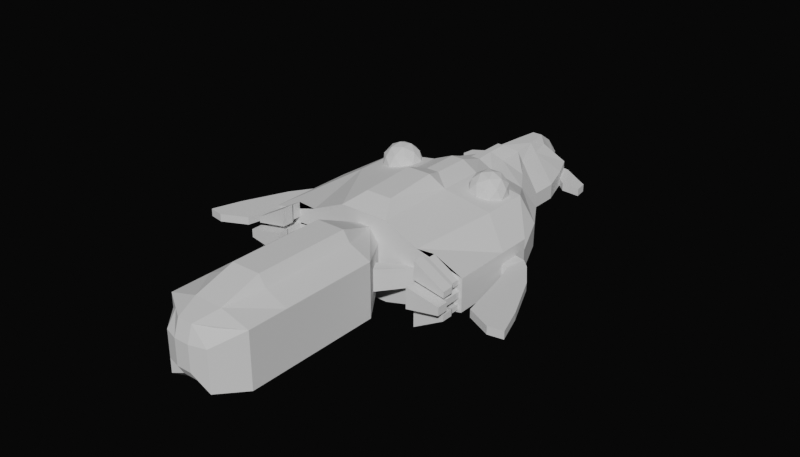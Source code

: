 # Source: Exploration_Frigate.blend  (saved by Blender 5.0.118; exported with 4.5.12 LTS)
import bpy
from mathutils import Matrix  # noqa: F401  (used for matrix-valued properties, if any)

bpy.ops.wm.read_factory_settings(use_empty=True)
scene = bpy.context.scene
scene.name = 'Scene'

# ---- collections
col_ships = bpy.data.collections.new('Ships'); scene.collection.children.link(col_ships)

# ---- world
world_world = bpy.data.worlds.new('World'); scene.world = world_world
world_world.use_nodes = True; world_world.node_tree.nodes.clear()
_N = world_world.node_tree.nodes; _L = world_world.node_tree.links
n0 = _N.new('ShaderNodeOutputWorld'); n0.name = 'World Output'; n0.location = (200, 100)
n1 = _N.new('ShaderNodeBackground'); n1.name = 'Background'; n1.location = (-200, 100)
n1.inputs[0].default_value = (0.004591, 0.004591, 0.004591, 1.0)
_L.new(n1.outputs[0], n0.inputs[0])
n0.is_active_output = True
world_world.color = (0.05088, 0.05088, 0.05088)
world_world.sun_shadow_jitter_overblur = 0.0

# ---- meshes
me_exploration_frigate = bpy.data.meshes.new('Exploration Frigate')
me_exploration_frigate.from_pydata([(-0.426, -2.125, 0.2529), (-0.1604, -0.3903, 0.1653), (0.2207, -2.356, -0.2774), (-0.2208, -2.356, -0.2774), (-0.426, -0.7975, 0.2529), (-0.2208, -2.257, 0.2529), (0.4258, -2.125, -0.2774), (0.7605, -0.3903, -0.2966), (0.7281, 0.8761, -0.3524), (-0.7283, 0.8761, -0.3524), (0.7281, 0.8761, 0.3279), (0.7605, -0.3903, 0.2721), (1.012, -0.3903, -0.153), (1.045, 0.4982, -0.1718), (-1.045, 0.4982, 0.1473), (1.045, 0.4982, 0.1473), (1.012, -0.3903, 0.1285), (-1.012, -0.3903, 0.1285), (-1.012, -0.3903, -0.153), (-0.3504, 1.48, 0.2108), (-0.3504, 1.48, -0.2353), (0.3502, 1.48, -0.2353), (0.3502, 1.48, 0.2108), (-0.1691, 1.742, 0.2108), (-0.3504, 1.742, -0.2353), (0.1689, 1.742, 0.2108), (0.2531, 2.047, -0.2353), (-0.09667, 2.236, 0.2108), (-0.06444, 2.416, 0.08466), (-0.06444, 2.411, -0.1404), (0.06427, 2.411, -0.1404), (-0.6832, 1.225, 0.0621), (-0.6832, 1.225, -0.08658), (0.683, 1.225, 0.0621), (0.1602, -0.3903, 0.04693), (-0.1604, -0.3903, 0.04693), (-0.2208, -2.356, 0.1157), (0.4258, -2.125, 0.1157), (0.4258, -2.125, -0.1401), (0.2207, -2.356, 0.1157), (0.2207, -2.356, -0.1401), (0.4258, -0.7975, -0.1401), (-0.8953, 0.8761, -0.1256), (-0.7547, -0.3903, -0.09367), (1.045, 0.4982, -0.06542), (1.018, -0.3903, -0.04354), (-1.018, -0.3903, 0.01905), (-1.018, -0.3903, -0.04354), (-0.5174, 1.742, 0.0621), (0.5172, 1.742, 0.0621), (-0.4203, 2.047, 0.0621), (-0.4203, 2.047, -0.08658), (0.4201, 2.047, -0.08658), (0.3151, 2.289, -0.08658), (0.7281, 0.6927, -0.3524), (1.045, 0.3695, -0.1718), (1.045, 0.3695, 0.1473), (1.045, 0.3695, -0.06542), (1.045, 0.3695, 0.04094), (-0.7283, 0.4136, 0.3279), (1.045, 0.1737, 0.1473), (1.045, 0.1737, 0.04094), (-1.091, 0.1737, 0.02525), (-1.091, 0.1737, -0.04973), (1.091, 0.1737, -0.04973), (1.132, 0.3695, 0.02525), (-1.12, 0.09872, -0.04973), (1.12, 0.09872, -0.04973), (1.212, 0.2915, -0.04973), (1.12, 0.09872, 0.02525), (-1.174, -0.1275, -0.04973), (1.364, 0.06531, -0.04973), (1.364, 0.06531, 0.02525), (-1.257, -0.5635, -0.04973), (1.257, -0.5635, -0.04973), (1.554, -0.3707, -0.04973), (1.257, -0.5635, 0.02525), (-1.503, -0.6816, 0.02525), (-1.648, -0.6558, 0.02525), (-1.503, -0.6816, -0.04973), (1.648, -0.6558, -0.04973), (1.503, -0.6816, 0.02525), (1.648, -0.6558, 0.02525), (0.7605, -0.3903, -0.1524), (-0.7607, -0.3903, 0.1279), (1.012, -0.3903, 0.08007), (1.012, -0.3903, -0.1046), (-1.012, -0.3903, 0.08007), (-1.012, -0.3903, -0.1046), (0.7546, -0.5577, 0.06918), (-0.7547, -0.5577, -0.09367), (-1.018, -0.5577, 0.01905), (-1.018, -0.5577, -0.04354), (0.7211, -0.5976, -0.1149), (-0.7213, -0.5976, 0.09039), (-0.7213, -0.5976, -0.1149), (1.053, -0.5976, 0.0272), (-1.054, -0.5976, -0.05169), (0.7211, -0.7062, 0.09039), (1.053, -0.7062, 0.0272), (-1.054, -0.7062, 0.0272), (0.5796, -0.3903, -0.283), (-0.5798, -0.3903, -0.283), (-1.045, -0.3903, -0.06542), (1.045, -0.3903, 0.1473), (1.045, -0.3903, 0.04094), (-0.7607, -0.4699, -0.1524), (-0.7607, -0.4699, -0.2966), (-1.012, -0.4699, -0.1046), (-1.012, -0.4699, -0.153), (-1.012, -0.4699, 0.1285), (0.7605, -0.4699, 0.1279), (1.012, -0.4699, 0.08007), (-0.7355, -0.5131, -0.3206), (1.037, -0.5131, -0.1482), (-1.038, -0.5131, -0.1482), (1.037, -0.5131, 0.1238), (0.7353, -0.5131, 0.2961), (-1.038, -0.5131, 0.1238), (-0.7355, -0.5131, 0.1231), (1.037, -0.5131, 0.06565), (0.7353, -0.6219, -0.1476), (1.037, -0.6219, -0.1482), (-1.038, -0.6219, -0.09014), (-1.038, -0.6219, -0.1482), (1.037, -0.6219, 0.1238), (-1.038, -0.6219, 0.1238), (-0.7355, -0.6219, 0.2961), (0.7353, -0.6219, 0.1231), (-1.038, -0.6219, 0.06565), (-0.1721, 1.225, 0.2917), (0.06704, -0.3903, 0.2917), (0.06704, -0.3903, -0.2581), (-0.07367, -2.356, 0.2791), (-0.142, -2.125, -0.4188), (0.1419, -0.7975, -0.4188), (0.1419, -0.7975, 0.4524), (0.2426, 0.8761, -0.3752), (0.2426, 0.8761, 0.4088), (-0.2428, -0.3903, 0.4088), (0.2426, -0.3903, 0.4088), (0.2426, -0.3903, -0.3752), (0.1167, 1.48, -0.2581), (-0.1169, 1.48, 0.2917), (-0.1169, 1.742, -0.2581), (0.1167, 1.742, 0.2917), (0.0843, 2.047, -0.2581), (-0.04946, 2.289, -0.2581), (-0.04946, 2.254, 0.2917), (-0.02154, 2.583, -0.06739), (0.0735, -2.408, -0.1217), (-0.07367, -2.408, 0.1234), (0.0735, -2.408, 0.1234), (-0.2428, 0.6927, 0.4088), (-0.2428, 0.6927, -0.3752), (-0.2428, 0.4136, -0.3752), (-0.2428, 0.4136, 0.4088), (0.4258, -1.738, 0.1157), (-0.426, -1.738, -0.1401), (-0.426, -1.738, 0.1157), (0.1419, -1.738, 0.4524), (-0.142, -1.738, 0.4524), (0.1419, -1.738, -0.4188), (0.2074, -0.7975, 0.3526), (-0.2076, -0.7975, 0.3526), (0.2074, -1.738, 0.3526), (-0.2076, -1.738, 0.3526), (-0.04604, 1.194, 0.3821), (-0.06492, 0.9149, 0.4759), (0.0311, 1.399, 0.3821), (-0.03128, 1.608, 0.3821), (-0.06492, 0.7679, 0.4759), (0.06475, 0.7679, 0.4759), (-0.081, -0.3903, 0.4088), (0.1302, -0.1917, 0.5038), (-0.1212, 0.3457, 0.5424), (0.5664, 0.5631, 0.4406), (0.3774, 0.6222, 0.4732), (0.3739, 0.8228, 0.4708), (0.5607, 0.8876, 0.4367), (0.6796, 0.7272, 0.418), (0.53, 0.7262, 0.5517), (0.6764, 0.6671, 0.3329), (0.6743, 0.785, 0.3314), (0.5001, 0.5325, 0.3662), (0.6098, 0.5707, 0.3461), (0.3191, 0.6616, 0.3963), (0.389, 0.5673, 0.3853), (0.3836, 0.8759, 0.3816), (0.317, 0.7795, 0.3949), (0.6044, 0.8793, 0.3424), (0.4934, 0.914, 0.3615), (0.6451, 0.6314, 0.4408), (0.4675, 0.5697, 0.4733), (0.3544, 0.7223, 0.491), (0.4621, 0.8784, 0.4695), (0.6418, 0.8222, 0.4385), (0.5572, 0.6308, 0.5194), (0.6238, 0.7273, 0.5061), (0.4462, 0.6656, 0.5386), (0.4441, 0.7834, 0.5371), (0.5539, 0.8216, 0.5171), (-0.44, -0.3903, -0.2519), (-0.3002, -0.3903, -0.2208), (0.4398, -0.3903, -0.2519), (0.3, -0.3903, 0.1964), (-0.3002, -0.3903, 0.05729), (-0.3002, -0.3903, -0.08178), (-0.44, -0.3903, -0.09213), (0.3, -0.3903, -0.08178), (0.4398, -0.3903, -0.09213), (0.3373, -0.6618, -0.1172), (0.2487, -0.526, -0.09433), (0.3373, -0.6618, 0.09275), (0.2487, -0.526, 0.06984), (-0.2489, -0.526, -0.09433), (-0.1604, -0.3903, -0.1898), (0.4258, -2.125, 0.2529), (0.4258, -0.7975, -0.2774), (0.1602, -0.3903, 0.1653), (0.1602, -0.3903, -0.1898), (0.4258, -0.7975, 0.2529), (-0.426, -0.7975, -0.2774), (0.2207, -2.257, 0.2529), (-0.426, -2.125, -0.2774), (-0.5162, 1.225, -0.2353), (0.516, 1.225, 0.2108), (-0.5162, 1.225, 0.2108), (0.516, 1.225, -0.2353), (-0.7607, -0.3903, -0.2966), (-0.7283, 0.8761, 0.3279), (-0.7607, -0.3903, 0.2721), (-1.045, 0.4982, -0.1718), (0.3502, 1.742, -0.2353), (0.1569, 1.995, 0.2108), (-0.2533, 2.047, -0.2353), (-0.157, 1.995, 0.2108), (0.09649, 2.236, 0.2108), (0.148, 2.211, -0.2353), (-0.1482, 2.211, -0.2353), (0.06427, 2.416, 0.08466), (0.683, 1.225, -0.08658), (-0.1604, -0.3903, -0.07142), (0.1602, -0.3903, -0.07142), (-0.426, -2.125, 0.1157), (-0.426, -2.125, -0.1401), (-0.2208, -2.356, -0.1401), (0.4258, -0.7975, 0.1157), (-0.426, -0.7975, 0.1157), (-0.426, -0.7975, -0.1401), (0.8951, 0.8761, 0.1011), (0.8951, 0.8761, -0.1256), (-0.8953, 0.8761, 0.1011), (-0.7547, -0.3903, 0.06918), (0.7546, -0.3903, 0.06918), (0.7546, -0.3903, -0.09367), (1.045, 0.4982, 0.04094), (-1.045, 0.4982, 0.04094), (-1.045, 0.4982, -0.06542), (1.018, -0.3903, 0.01905), (0.5172, 1.48, 0.0621), (0.5172, 1.48, -0.08658), (-0.5174, 1.48, 0.0621), (-0.5174, 1.48, -0.08658), (0.5172, 1.742, -0.08658), (-0.5174, 1.742, -0.08658), (0.4201, 2.047, 0.0621), (0.3151, 2.289, 0.0621), (-0.3152, 2.289, 0.0621), (-0.3152, 2.289, -0.08658), (0.06427, 2.484, 0.02006), (0.06427, 2.484, -0.04454), (-0.06444, 2.484, 0.02006), (-0.06444, 2.484, -0.04454), (-0.7283, 0.6927, -0.3524), (-0.7283, 0.6927, 0.3279), (0.7281, 0.6927, 0.3279), (-1.045, 0.3695, -0.1718), (-1.045, 0.3695, 0.1473), (-1.045, 0.3695, -0.06542), (-1.045, 0.3695, 0.04094), (0.7281, 0.4136, -0.3524), (0.7281, 0.4136, 0.3279), (1.045, 0.1737, -0.1718), (-0.7283, 0.4136, -0.3524), (-1.045, 0.1737, -0.1718), (-1.045, 0.1737, 0.1473), (1.045, 0.1737, -0.06542), (-1.045, 0.1737, -0.06542), (-1.045, 0.1737, 0.04094), (1.091, 0.1737, 0.02525), (1.132, 0.3695, -0.04973), (-1.132, 0.3695, -0.04973), (-1.132, 0.3695, 0.02525), (1.212, 0.2915, 0.02525), (-1.212, 0.2915, -0.04973), (-1.12, 0.09872, 0.02525), (-1.212, 0.2915, 0.02525), (1.173, -0.1275, 0.02525), (1.173, -0.1275, -0.04973), (-1.364, 0.06531, -0.04973), (-1.174, -0.1275, 0.02525), (-1.364, 0.06531, 0.02525), (1.554, -0.3707, 0.02525), (-1.555, -0.3707, -0.04973), (-1.257, -0.5635, 0.02525), (-1.555, -0.3707, 0.02525), (1.503, -0.6816, -0.04973), (-1.648, -0.6558, -0.04973), (-0.7607, -0.3903, -0.1524), (0.7605, -0.3903, 0.1279), (-0.7547, -0.5577, 0.06918), (0.7546, -0.5577, -0.09367), (1.018, -0.5577, 0.01905), (1.018, -0.5577, -0.04354), (0.7211, -0.5976, 0.09039), (-1.054, -0.5976, 0.0272), (1.053, -0.5976, -0.05169), (-0.7213, -0.7062, 0.09039), (-0.7213, -0.7062, -0.1149), (0.7211, -0.7062, -0.1149), (-1.054, -0.7062, -0.05169), (1.053, -0.7062, -0.05169), (-0.5798, -0.3903, -0.1025), (0.5796, -0.3903, -0.1025), (-1.045, -0.3903, -0.1718), (1.045, -0.3903, -0.06542), (1.045, -0.3903, -0.1718), (-1.045, -0.3903, 0.1473), (-0.5798, -0.3903, 0.2585), (0.5796, -0.3903, 0.2585), (-0.5798, -0.3903, 0.07801), (0.5796, -0.3903, 0.07801), (-1.045, -0.3903, 0.04094), (0.7605, -0.4699, -0.1524), (0.7605, -0.4699, -0.2966), (1.012, -0.4699, -0.1046), (1.012, -0.4699, -0.153), (-0.7607, -0.4699, 0.2721), (1.012, -0.4699, 0.1285), (0.7605, -0.4699, 0.2721), (-0.7607, -0.4699, 0.1279), (-1.012, -0.4699, 0.08007), (-0.7355, -0.5131, -0.1476), (0.7353, -0.5131, -0.1476), (0.7353, -0.5131, -0.3206), (-1.038, -0.5131, -0.09014), (1.037, -0.5131, -0.09014), (-0.7355, -0.5131, 0.2961), (0.7353, -0.5131, 0.1231), (-1.038, -0.5131, 0.06565), (-0.7355, -0.6219, -0.1476), (-0.7355, -0.6219, -0.3206), (0.7353, -0.6219, -0.3206), (1.037, -0.6219, -0.09014), (0.7353, -0.6219, 0.2961), (-0.7355, -0.6219, 0.1231), (1.037, -0.6219, 0.06565), (-0.1721, 1.225, -0.2581), (0.1719, 1.225, -0.2581), (0.1719, 1.225, 0.2917), (-0.06722, -0.3903, 0.2917), (-0.06722, -0.3903, -0.2581), (0.0735, -2.356, 0.2791), (0.0735, -2.356, -0.214), (-0.07367, -2.356, -0.214), (0.1419, -2.125, -0.4188), (-0.142, -0.7975, -0.4188), (-0.142, -0.7975, 0.4524), (-0.142, -2.125, 0.3322), (0.1419, -2.125, 0.3322), (-0.2428, 0.8761, -0.3752), (-0.2428, 0.8761, 0.4088), (-0.2428, -0.3903, -0.3752), (-0.1169, 1.48, -0.2581), (0.1167, 1.48, 0.2917), (0.1167, 1.742, -0.2581), (-0.1169, 1.742, 0.2917), (-0.08448, 2.047, -0.2581), (0.0843, 2.013, 0.2917), (-0.08448, 2.013, 0.2917), (0.04929, 2.289, -0.2581), (0.04929, 2.254, 0.2917), (-0.02154, 2.484, -0.132), (0.02136, 2.484, -0.132), (0.02136, 2.45, 0.1656), (-0.02154, 2.45, 0.1656), (0.02136, 2.583, -0.06739), (-0.02154, 2.583, -0.002793), (0.02136, 2.583, -0.002793), (-0.07367, -2.408, -0.1217), (0.2426, 0.6927, 0.4088), (0.2426, 0.6927, -0.3752), (0.2426, 0.4136, -0.3752), (0.2426, 0.4136, 0.4088), (-0.426, -1.738, -0.2774), (0.4258, -1.738, -0.2774), (0.4258, -1.738, 0.2529), (-0.426, -1.738, 0.2529), (0.4258, -1.738, -0.1401), (-0.142, -1.738, -0.4188), (0.04586, 1.194, 0.3821), (0.06475, 0.9149, 0.4759), (-0.03128, 1.399, 0.3821), (0.0311, 1.608, 0.3821), (0.06475, 0.5443, 0.4759), (-0.06492, 0.5443, 0.4759), (0.08082, -0.3903, 0.4088), (-0.1304, -0.1917, 0.5038), (0.121, 0.3457, 0.5424), (-0.5665, 0.5631, 0.4406), (-0.3776, 0.6222, 0.4732), (-0.3741, 0.8228, 0.4708), (-0.5608, 0.8876, 0.4367), (-0.6798, 0.7272, 0.418), (-0.5302, 0.7262, 0.5517), (-0.6766, 0.6671, 0.3329), (-0.6745, 0.785, 0.3314), (-0.5002, 0.5325, 0.3662), (-0.61, 0.5707, 0.3461), (-0.3193, 0.6616, 0.3963), (-0.3892, 0.5673, 0.3853), (-0.3838, 0.8759, 0.3816), (-0.3172, 0.7795, 0.3949), (-0.6046, 0.8793, 0.3424), (-0.4935, 0.914, 0.3615), (-0.6453, 0.6314, 0.4408), (-0.4677, 0.5697, 0.4733), (-0.3546, 0.7223, 0.491), (-0.4623, 0.8784, 0.4695), (-0.642, 0.8222, 0.4385), (-0.5574, 0.6308, 0.5194), (-0.624, 0.7273, 0.5061), (-0.4464, 0.6656, 0.5386), (-0.4443, 0.7834, 0.5371), (-0.554, 0.8216, 0.5171), (0.3, -0.3903, -0.2208), (-0.3002, -0.3903, 0.1964), (-0.44, -0.3903, 0.2274), (0.4398, -0.3903, 0.2274), (0.3, -0.3903, 0.05729), (0.4398, -0.3903, 0.06765), (-0.44, -0.3903, 0.06765), (-0.3374, -0.6618, -0.1172), (-0.3374, -0.6618, 0.09275), (-0.2489, -0.526, 0.06984), (-0.4203, 2.047, -0.01224), (-0.3152, 2.289, -0.01224), (0.4201, 2.047, -0.01224), (0.3151, 2.289, -0.01224), (-0.508, 1.966, -0.01224), (-0.508, 1.966, -0.08658), (0.5078, 1.966, -0.08658), (0.3695, 2.281, -0.08658), (-0.3697, 2.281, -0.01224), (-0.3697, 2.281, -0.08658), (0.5078, 1.966, -0.01224), (0.3695, 2.281, -0.01224), (-0.5906, 1.962, -0.01224), (-0.5906, 1.962, -0.08658), (0.5905, 1.962, -0.08658), (0.5731, 2.143, -0.08658), (-0.5733, 2.143, -0.01224), (-0.5733, 2.143, -0.08658), (0.5905, 1.962, -0.01224), (0.5731, 2.143, -0.01224), (-0.6916, 1.954, -0.01224), (-0.6916, 1.954, -0.08658), (0.6915, 1.954, -0.08658), (0.6741, 2.078, -0.08658), (-0.6743, 2.078, -0.01224), (-0.6743, 2.078, -0.08658), (0.6915, 1.954, -0.01224), (0.6741, 2.078, -0.01224)], [], [(159, 248, 4, 398), (164, 4, 1, 361), (157, 37, 217, 397), (134, 224, 3, 365), (162, 366, 6, 396), (369, 0, 398, 166), (249, 222, 216, 242, 215, 443), (360, 226, 10, 138), (38, 6, 2, 40), (244, 0, 5, 36), (151, 36, 5, 133), (247, 221, 219, 34, 214, 213), (135, 218, 220, 132), (132, 220, 436, 204, 101, 141), (358, 225, 9, 371), (392, 54, 8, 137), (276, 10, 15, 56), (252, 230, 14, 257), (153, 275, 230, 372), (208, 202, 102, 323), (31, 227, 230, 252), (361, 1, 437, 438, 329, 139), (241, 228, 8, 251), (58, 56, 15, 256), (86, 12, 337, 336), (251, 8, 13, 44), (59, 329, 328, 286), (281, 101, 327, 283), (274, 9, 232, 277), (231, 84, 341, 338), (33, 226, 22, 260), (143, 19, 23, 377), (359, 228, 21, 142), (130, 227, 19, 143), (32, 225, 20, 263), (265, 24, 235, 51), (263, 20, 24, 265), (260, 22, 25, 49), (142, 21, 233, 376), (51, 235, 239, 269), (49, 25, 234, 266), (376, 233, 26, 146), (377, 23, 236, 380), (146, 26, 238, 381), (380, 236, 27, 148), (381, 238, 30, 384), (148, 27, 28, 386), (269, 239, 29, 273), (27, 268, 272, 28), (384, 30, 271, 387), (26, 52, 53, 238), (448, 266, 267, 449), (238, 53, 271, 30), (53, 449, 267, 270, 271), (233, 264, 52, 26), (264, 49, 266, 448, 52), (236, 50, 268, 27), (269, 447, 454, 455), (21, 261, 264, 233), (261, 260, 49, 264), (19, 262, 48, 23), (262, 263, 265, 48), (23, 48, 50, 236), (48, 265, 51, 446, 50), (227, 31, 262, 19), (31, 32, 263, 262), (228, 241, 261, 21), (241, 33, 260, 261), (309, 229, 107, 106), (253, 43, 90, 311), (10, 250, 256, 15), (250, 251, 44, 256), (310, 11, 340, 111), (47, 46, 91, 92), (278, 280, 257, 14), (55, 57, 44, 13), (57, 58, 256, 44), (226, 33, 250, 10), (33, 241, 251, 250), (225, 32, 42, 9), (32, 31, 252, 42), (442, 208, 323, 331), (9, 42, 258, 232), (42, 252, 257, 258), (204, 210, 324, 101), (214, 212, 210, 441), (218, 41, 211, 212, 243, 220), (212, 214, 34, 243), (365, 3, 246, 390), (390, 246, 36, 151), (224, 245, 246, 3), (245, 244, 36, 246), (217, 37, 39, 223), (37, 38, 40, 39), (4, 248, 444, 445, 35, 1), (445, 215, 242, 35), (396, 6, 38, 399), (399, 38, 37, 157), (395, 222, 249, 158), (158, 249, 248, 159), (283, 287, 57, 55), (288, 279, 292, 63), (8, 54, 55, 13), (230, 275, 278, 14), (61, 60, 56, 58), (156, 59, 275, 153), (282, 276, 56, 60), (393, 281, 54, 392), (141, 101, 281, 393), (330, 282, 60, 104), (139, 329, 59, 156), (105, 104, 60, 61), (103, 325, 285, 288), (102, 284, 285, 325), (333, 103, 288, 289), (326, 105, 61, 287), (54, 281, 283, 55), (275, 59, 286, 278), (290, 65, 294, 69), (287, 61, 290, 64), (58, 57, 291, 65), (289, 288, 63, 62), (57, 287, 64, 291), (280, 289, 62, 293), (61, 58, 65, 290), (67, 69, 298, 299), (63, 292, 295, 66), (62, 63, 66, 296), (65, 291, 68, 294), (291, 64, 67, 68), (293, 62, 296, 297), (64, 290, 69, 67), (72, 71, 75, 303), (301, 70, 73, 305), (69, 294, 72, 298), (66, 295, 300, 70), (296, 66, 70, 301), (294, 68, 71, 72), (68, 67, 299, 71), (305, 73, 79, 77), (73, 304, 308, 79), (71, 299, 74, 75), (299, 298, 76, 74), (298, 72, 303, 76), (70, 300, 304, 73), (307, 81, 82, 80), (77, 79, 308, 78), (303, 75, 80, 82), (75, 74, 307, 80), (306, 305, 77, 78), (74, 76, 81, 307), (304, 306, 78, 308), (76, 303, 82, 81), (43, 253, 331, 323), (45, 259, 105, 326), (46, 47, 103, 333), (255, 45, 326, 324), (259, 254, 332, 105), (253, 46, 333, 331), (47, 43, 323, 103), (89, 313, 96, 315), (90, 92, 97, 95), (46, 253, 311, 91), (45, 255, 312, 314), (259, 45, 314, 313), (255, 254, 89, 312), (43, 47, 92, 90), (254, 259, 313, 89), (96, 317, 322, 99), (317, 93, 320, 322), (92, 91, 316, 97), (311, 90, 95, 94), (91, 311, 94, 316), (314, 312, 93, 317), (313, 314, 317, 96), (312, 89, 315, 93), (320, 98, 99, 322), (318, 319, 321, 100), (93, 315, 98, 320), (95, 97, 321, 319), (315, 96, 99, 98), (97, 316, 100, 321), (94, 95, 319, 318), (316, 94, 318, 100), (83, 7, 101, 324), (229, 309, 323, 102), (12, 86, 326, 327), (88, 18, 325, 103), (16, 11, 330, 104), (18, 229, 102, 325), (231, 17, 328, 329), (7, 12, 327, 101), (11, 310, 332, 330), (84, 231, 329, 331), (85, 16, 104, 105), (17, 87, 333, 328), (86, 83, 324, 326), (310, 85, 105, 332), (87, 84, 331, 333), (309, 88, 103, 323), (337, 335, 345, 114), (341, 342, 350, 119), (110, 338, 348, 118), (112, 111, 349, 120), (16, 85, 112, 339), (18, 88, 108, 109), (87, 17, 110, 342), (11, 16, 339, 340), (83, 86, 336, 334), (229, 18, 109, 107), (85, 310, 111, 112), (17, 231, 338, 110), (84, 87, 342, 341), (12, 7, 335, 337), (7, 83, 334, 335), (88, 309, 106, 108), (346, 343, 351, 123), (345, 344, 121, 353), (114, 345, 353, 122), (119, 350, 129, 356), (108, 106, 343, 346), (111, 340, 117, 349), (106, 107, 113, 343), (338, 341, 119, 348), (336, 337, 114, 347), (339, 112, 120, 116), (109, 108, 346, 115), (342, 110, 118, 350), (340, 339, 116, 117), (107, 109, 115, 113), (351, 352, 124, 123), (128, 355, 125, 357), (353, 121, 354, 122), (127, 356, 129, 126), (349, 117, 355, 128), (343, 113, 352, 351), (348, 119, 356, 127), (347, 114, 122, 354), (116, 120, 357, 125), (115, 346, 123, 124), (350, 118, 126, 129), (117, 116, 125, 355), (344, 347, 354, 121), (113, 115, 124, 352), (120, 349, 128, 357), (118, 348, 127, 126), (330, 140, 394, 282), (408, 156, 406, 175), (102, 373, 155, 284), (373, 141, 393, 155), (284, 155, 154, 274), (155, 393, 392, 154), (406, 156, 153, 171), (40, 150, 152, 39), (150, 390, 151, 152), (2, 364, 150, 40), (364, 365, 390, 150), (273, 149, 388, 272), (149, 387, 389, 388), (29, 383, 149, 273), (383, 384, 387, 149), (382, 148, 386, 385), (239, 147, 383, 29), (147, 381, 384, 383), (272, 388, 386, 28), (379, 380, 148, 382), (235, 378, 147, 239), (378, 146, 381, 147), (25, 145, 379, 234), (145, 404, 170, 377, 380, 379), (24, 144, 378, 235), (144, 376, 146, 378), (20, 374, 144, 24), (374, 142, 376, 144), (226, 360, 375, 22), (167, 130, 143, 403), (225, 358, 374, 20), (358, 359, 142, 374), (22, 375, 145, 25), (403, 143, 377, 170), (219, 131, 140, 330, 439, 205), (131, 361, 139, 173, 407, 140), (276, 391, 138, 10), (171, 153, 372, 168), (274, 154, 371, 9), (154, 392, 137, 371), (228, 359, 137, 8), (359, 358, 371, 137), (216, 362, 373, 102, 202, 203), (362, 132, 141, 373), (367, 135, 132, 362), (39, 152, 363, 223), (152, 151, 133, 363), (0, 369, 133, 5), (369, 370, 363, 133), (227, 130, 372, 230), (401, 360, 138, 402), (165, 370, 160), (160, 370, 369, 161), (395, 224, 134, 400), (400, 134, 366, 162), (6, 366, 364, 2), (366, 134, 365, 364), (163, 136, 131), (136, 368, 361, 131), (367, 400, 162, 135), (136, 160, 161, 368), (163, 165, 160, 136), (245, 158, 159, 244), (224, 395, 158, 245), (41, 399, 157, 247), (218, 396, 399, 41), (164, 166, 398, 4), (135, 162, 396, 218), (247, 157, 397, 221), (244, 159, 398, 0), (368, 161, 166, 164), (221, 397, 165, 163), (397, 217, 370, 165), (161, 369, 166), (368, 164, 361), (221, 163, 131, 219), (130, 167, 168, 372), (167, 401, 402, 168), (391, 172, 402, 138), (172, 171, 168, 402), (375, 169, 404, 145), (169, 403, 170, 404), (360, 401, 169, 375), (401, 167, 403, 169), (394, 405, 172, 391), (405, 406, 171, 172), (394, 174, 409, 405), (409, 175, 406, 405), (407, 173, 408, 174), (174, 408, 175, 409), (173, 139, 156, 408), (140, 407, 174, 394), (176, 192, 197), (177, 193, 199), (178, 194, 200), (179, 195, 201), (180, 196, 198), (198, 201, 181), (198, 196, 201), (196, 179, 201), (201, 200, 181), (201, 195, 200), (195, 178, 200), (200, 199, 181), (200, 194, 199), (194, 177, 199), (199, 197, 181), (199, 193, 197), (193, 176, 197), (197, 198, 181), (197, 192, 198), (192, 180, 198), (183, 196, 180), (183, 190, 196), (190, 179, 196), (191, 195, 179), (191, 188, 195), (188, 178, 195), (189, 194, 178), (189, 186, 194), (186, 177, 194), (187, 193, 177), (187, 184, 193), (184, 176, 193), (185, 192, 176), (185, 182, 192), (182, 180, 192), (190, 191, 179), (188, 189, 178), (186, 187, 177), (184, 185, 176), (182, 183, 180), (243, 34, 440, 209), (209, 440, 441, 210), (220, 243, 209, 436), (436, 209, 210, 204), (35, 242, 207, 206), (206, 207, 208, 442), (1, 35, 206, 437), (437, 206, 442, 438), (242, 216, 203, 207), (207, 203, 202, 208), (34, 219, 205, 440), (440, 205, 439, 441), (444, 443, 215, 445), (41, 247, 213, 211), (213, 214, 441, 332), (212, 211, 324, 210), (211, 213, 332, 324), (367, 362, 216, 222), (442, 331, 329, 438), (379, 382, 237, 234), (382, 385, 240, 237), (237, 240, 270, 267), (269, 273, 272, 268, 447), (234, 237, 267, 266), (277, 232, 258, 279), (279, 258, 257, 280), (439, 330, 332, 441), (441, 332, 324, 210), (445, 442, 208, 215), (285, 277, 279, 288), (289, 280, 278, 286), (394, 391, 276, 282), (333, 289, 286, 328), (326, 287, 283, 327), (274, 277, 285, 284), (280, 293, 292, 279), (293, 297, 295, 292), (302, 306, 304, 300), (296, 301, 302, 297), (297, 302, 300, 295), (301, 305, 306, 302), (255, 324, 332, 254), (336, 347, 344, 334), (334, 344, 345, 335), (271, 270, 389, 387), (270, 240, 385, 389), (389, 385, 386, 388), (217, 223, 363, 370), (367, 222, 395, 400), (410, 431, 426), (411, 433, 427), (412, 434, 428), (413, 435, 429), (414, 432, 430), (432, 415, 435), (432, 435, 430), (430, 435, 413), (435, 415, 434), (435, 434, 429), (429, 434, 412), (434, 415, 433), (434, 433, 428), (428, 433, 411), (433, 415, 431), (433, 431, 427), (427, 431, 410), (431, 415, 432), (431, 432, 426), (426, 432, 414), (417, 414, 430), (417, 430, 424), (424, 430, 413), (425, 413, 429), (425, 429, 422), (422, 429, 412), (423, 412, 428), (423, 428, 420), (420, 428, 411), (421, 411, 427), (421, 427, 418), (418, 427, 410), (419, 410, 426), (419, 426, 416), (416, 426, 414), (424, 413, 425), (422, 412, 423), (420, 411, 421), (418, 410, 419), (416, 414, 417), (213, 214, 212, 211), (249, 443, 444, 248), (444, 331, 442, 445), (215, 208, 323, 443), (443, 323, 331, 444), (50, 446, 447, 268), (53, 52, 452, 453), (450, 451, 459, 458), (455, 454, 462, 463), (447, 446, 450, 454), (449, 53, 453, 457), (446, 51, 451, 450), (52, 448, 456, 452), (448, 449, 457, 456), (51, 269, 455, 451), (465, 461, 469, 473), (462, 458, 466, 470), (456, 457, 465, 464), (451, 455, 463, 459), (452, 456, 464, 460), (453, 452, 460, 461), (454, 450, 458, 462), (457, 453, 461, 465), (466, 467, 471, 470), (468, 472, 473, 469), (463, 462, 470, 471), (458, 459, 467, 466), (464, 465, 473, 472), (459, 463, 471, 467), (460, 464, 472, 468), (461, 460, 468, 469)])
_uv = me_exploration_frigate.uv_layers.new(name='UVMap')
_uv.uv.foreach_set('vector', [0.5417, 0.07281, 0.5417, 0.25, 0.625, 0.25, 0.625, 0.07281, 0.8333, 0.5, 0.875, 0.5, 0.875, 0.5, 0.7917, 0.5, 0.5417, 0.6772, 0.5417, 0.75, 0.625, 0.75, 0.625, 0.6772, 0.2083, 0.75, 0.125, 0.75, 0.125, 0.75, 0.2083, 0.75, 0.2917, 0.6772, 0.2917, 0.75, 0.375, 0.75, 0.375, 0.6772, 0.7917, 0.75, 0.875, 0.75, 0.875, 0.6772, 0.8333, 0.6772, 0.4583, 0.25, 0.375, 0.25, 0.375, 0.25, 0.4583, 0.25, 0.4583, 0.25, 0.4583, 0.25, 0.7083, 0.5, 0.625, 0.5, 0.625, 0.5, 0.7083, 0.5, 0.4583, 0.75, 0.375, 0.75, 0.375, 0.75, 0.4583, 0.75, 0.5417, 0.0, 0.625, 0.0, 0.625, 0.0, 0.5417, 0.0, 0.5417, 0.9167, 0.5417, 1.0, 0.625, 1.0, 0.625, 0.9167, 0.5417, 0.5, 0.625, 0.5, 0.625, 0.5, 0.5417, 0.5, 0.5417, 0.5, 0.5417, 0.5, 0.2917, 0.5, 0.375, 0.5, 0.375, 0.5, 0.2917, 0.5, 0.2917, 0.5, 0.375, 0.5, 0.375, 0.5, 0.375, 0.5, 0.375, 0.5, 0.2917, 0.5, 0.2083, 0.5, 0.125, 0.5, 0.125, 0.5, 0.2083, 0.5, 0.2917, 0.5, 0.375, 0.5, 0.375, 0.5, 0.2917, 0.5, 0.625, 0.5, 0.625, 0.5, 0.625, 0.5, 0.625, 0.5, 0.5417, 0.25, 0.625, 0.25, 0.625, 0.25, 0.5417, 0.25, 0.7917, 0.5, 0.875, 0.5, 0.875, 0.5, 0.7917, 0.5, 0.4583, 0.25, 0.375, 0.25, 0.375, 0.25, 0.4583, 0.25, 0.5417, 0.25, 0.625, 0.25, 0.625, 0.25, 0.5417, 0.25, 0.7917, 0.5, 0.875, 0.5, 0.875, 0.5, 0.875, 0.5, 0.875, 0.5, 0.7917, 0.5, 0.4583, 0.5, 0.375, 0.5, 0.375, 0.5, 0.4583, 0.5, 0.5417, 0.5, 0.625, 0.5, 0.625, 0.5, 0.5417, 0.5, 0.4348, 0.5, 0.3993, 0.5, 0.3993, 0.5, 0.4348, 0.5, 0.4583, 0.5, 0.375, 0.5, 0.375, 0.5, 0.4583, 0.5, 0.875, 0.5, 0.875, 0.5, 0.875, 0.5, 0.875, 0.5, 0.375, 0.5, 0.375, 0.5, 0.375, 0.5, 0.375, 0.5, 0.125, 0.5, 0.125, 0.5, 0.125, 0.5, 0.125, 0.5, 0.6106, 0.25, 0.5556, 0.25, 0.5556, 0.25, 0.6106, 0.25, 0.5417, 0.5, 0.625, 0.5, 0.625, 0.5, 0.5417, 0.5, 0.7917, 0.5, 0.875, 0.5, 0.875, 0.5, 0.7917, 0.5, 0.2917, 0.5, 0.375, 0.5, 0.375, 0.5, 0.2917, 0.5, 0.7917, 0.5, 0.875, 0.5, 0.875, 0.5, 0.7917, 0.5, 0.4583, 0.25, 0.375, 0.25, 0.375, 0.25, 0.4583, 0.25, 0.4583, 0.25, 0.375, 0.25, 0.375, 0.25, 0.4583, 0.25, 0.4583, 0.25, 0.375, 0.25, 0.375, 0.25, 0.4583, 0.25, 0.5417, 0.5, 0.625, 0.5, 0.625, 0.5, 0.5417, 0.5, 0.2917, 0.5, 0.375, 0.5, 0.375, 0.5, 0.2917, 0.5, 0.4583, 0.25, 0.375, 0.25, 0.375, 0.25, 0.4583, 0.25, 0.5417, 0.5, 0.625, 0.5, 0.625, 0.5, 0.5417, 0.5, 0.2917, 0.5, 0.375, 0.5, 0.375, 0.5, 0.2917, 0.5, 0.7917, 0.5, 0.875, 0.5, 0.875, 0.5, 0.7917, 0.5, 0.2917, 0.5, 0.375, 0.5, 0.375, 0.5, 0.2917, 0.5, 0.7917, 0.5, 0.875, 0.5, 0.875, 0.5, 0.7917, 0.5, 0.2917, 0.5, 0.375, 0.5, 0.375, 0.5, 0.2917, 0.5, 0.7917, 0.5, 0.875, 0.5, 0.875, 0.5, 0.7917, 0.5, 0.4583, 0.25, 0.375, 0.25, 0.375, 0.25, 0.4583, 0.25, 0.625, 0.25, 0.5417, 0.25, 0.5417, 0.25, 0.625, 0.25, 0.2917, 0.5, 0.375, 0.5, 0.4583, 0.5, 0.4028, 0.4722, 0.375, 0.5, 0.4583, 0.5, 0.4583, 0.5, 0.375, 0.5, 0.5, 0.5, 0.5417, 0.5, 0.5417, 0.5, 0.5, 0.5, 0.375, 0.5, 0.4583, 0.5, 0.4583, 0.5, 0.375, 0.5, 0.4583, 0.5, 0.5, 0.5, 0.5417, 0.5, 0.5417, 0.5, 0.4583, 0.5, 0.375, 0.5, 0.4583, 0.5, 0.4583, 0.5, 0.375, 0.5, 0.4583, 0.5, 0.5417, 0.5, 0.5417, 0.5, 0.5, 0.5, 0.4583, 0.5, 0.625, 0.25, 0.5417, 0.25, 0.5417, 0.25, 0.625, 0.25, 0.4583, 0.5, 0.5, 0.5, 0.5, 0.5, 0.4583, 0.5, 0.375, 0.5, 0.4583, 0.5, 0.4583, 0.5, 0.375, 0.5, 0.4583, 0.5, 0.5417, 0.5, 0.5417, 0.5, 0.4583, 0.5, 0.625, 0.25, 0.5417, 0.25, 0.5417, 0.25, 0.625, 0.25, 0.5417, 0.25, 0.4583, 0.25, 0.4583, 0.25, 0.5417, 0.25, 0.625, 0.25, 0.5417, 0.25, 0.5417, 0.25, 0.625, 0.25, 0.5417, 0.25, 0.4583, 0.25, 0.4583, 0.25, 0.5, 0.25, 0.5417, 0.25, 0.625, 0.25, 0.5417, 0.25, 0.5417, 0.25, 0.625, 0.25, 0.5417, 0.25, 0.4583, 0.25, 0.4583, 0.25, 0.5417, 0.25, 0.375, 0.5, 0.4583, 0.5, 0.4583, 0.5, 0.375, 0.5, 0.4583, 0.5, 0.5417, 0.5, 0.5417, 0.5, 0.4583, 0.5, 0.4444, 0.25, 0.3894, 0.25, 0.3894, 0.25, 0.4444, 0.25, 0.5309, 0.25, 0.4691, 0.25, 0.4691, 0.25, 0.5309, 0.25, 0.625, 0.5, 0.5417, 0.5, 0.5417, 0.5, 0.625, 0.5, 0.5417, 0.5, 0.4583, 0.5, 0.4583, 0.5, 0.5417, 0.5, 0.5556, 0.5, 0.6106, 0.5, 0.6106, 0.5, 0.5556, 0.5, 0.4768, 0.25, 0.5232, 0.25, 0.5232, 0.25, 0.4768, 0.25, 0.625, 0.25, 0.5417, 0.25, 0.5417, 0.25, 0.625, 0.25, 0.375, 0.5, 0.4583, 0.5, 0.4583, 0.5, 0.375, 0.5, 0.4583, 0.5, 0.5417, 0.5, 0.5417, 0.5, 0.4583, 0.5, 0.625, 0.5, 0.5417, 0.5, 0.5417, 0.5, 0.625, 0.5, 0.5417, 0.5, 0.4583, 0.5, 0.4583, 0.5, 0.5417, 0.5, 0.375, 0.25, 0.4583, 0.25, 0.4583, 0.25, 0.375, 0.25, 0.4583, 0.25, 0.5417, 0.25, 0.5417, 0.25, 0.4583, 0.25, 0.5417, 0.25, 0.4583, 0.25, 0.4583, 0.25, 0.5417, 0.25, 0.375, 0.25, 0.4583, 0.25, 0.4583, 0.25, 0.375, 0.25, 0.4583, 0.25, 0.5417, 0.25, 0.5417, 0.25, 0.4583, 0.25, 0.375, 0.5, 0.4583, 0.5, 0.4583, 0.5, 0.375, 0.5, 0.5417, 0.5, 0.4583, 0.5, 0.4583, 0.5, 0.5417, 0.5, 0.375, 0.5, 0.4583, 0.5, 0.4583, 0.5, 0.4583, 0.5, 0.4583, 0.5, 0.375, 0.5, 0.4583, 0.5, 0.5417, 0.5, 0.5417, 0.5, 0.4583, 0.5, 0.375, 0.9167, 0.375, 1.0, 0.4583, 1.0, 0.4583, 0.9167, 0.4583, 0.9167, 0.4583, 1.0, 0.5417, 1.0, 0.5417, 0.9167, 0.375, 0.0, 0.4583, 0.0, 0.4583, 0.0, 0.375, 0.0, 0.4583, 0.0, 0.5417, 0.0, 0.5417, 0.0, 0.4583, 0.0, 0.625, 0.75, 0.5417, 0.75, 0.5417, 0.75, 0.625, 0.75, 0.5417, 0.75, 0.4583, 0.75, 0.4583, 0.75, 0.5417, 0.75, 0.625, 0.25, 0.5417, 0.25, 0.5417, 0.25, 0.5417, 0.25, 0.5417, 0.25, 0.625, 0.25, 0.5417, 0.25, 0.4583, 0.25, 0.4583, 0.25, 0.5417, 0.25, 0.375, 0.6772, 0.375, 0.75, 0.4583, 0.75, 0.4583, 0.6772, 0.4583, 0.6772, 0.4583, 0.75, 0.5417, 0.75, 0.5417, 0.6772, 0.375, 0.07281, 0.375, 0.25, 0.4583, 0.25, 0.4583, 0.07281, 0.4583, 0.07281, 0.4583, 0.25, 0.5417, 0.25, 0.5417, 0.07281, 0.375, 0.5, 0.4583, 0.5, 0.4583, 0.5, 0.375, 0.5, 0.4583, 0.25, 0.4583, 0.25, 0.4583, 0.25, 0.4583, 0.25, 0.375, 0.5, 0.375, 0.5, 0.375, 0.5, 0.375, 0.5, 0.875, 0.5, 0.875, 0.5, 0.875, 0.5, 0.875, 0.5, 0.5417, 0.5, 0.625, 0.5, 0.625, 0.5, 0.5417, 0.5, 0.7917, 0.5, 0.875, 0.5, 0.875, 0.5, 0.7917, 0.5, 0.625, 0.5, 0.625, 0.5, 0.625, 0.5, 0.625, 0.5, 0.2917, 0.5, 0.375, 0.5, 0.375, 0.5, 0.2917, 0.5, 0.2917, 0.5, 0.375, 0.5, 0.375, 0.5, 0.2917, 0.5, 0.625, 0.5, 0.625, 0.5, 0.625, 0.5, 0.625, 0.5, 0.7917, 0.5, 0.875, 0.5, 0.875, 0.5, 0.7917, 0.5, 0.5417, 0.5, 0.625, 0.5, 0.625, 0.5, 0.5417, 0.5, 0.4583, 0.25, 0.375, 0.25, 0.375, 0.25, 0.4583, 0.25, 0.125, 0.5, 0.125, 0.5, 0.125, 0.5, 0.125, 0.5, 0.5417, 0.25, 0.4583, 0.25, 0.4583, 0.25, 0.5417, 0.25, 0.4583, 0.5, 0.5417, 0.5, 0.5417, 0.5, 0.4583, 0.5, 0.375, 0.5, 0.375, 0.5, 0.375, 0.5, 0.375, 0.5, 0.875, 0.5, 0.875, 0.5, 0.875, 0.5, 0.875, 0.5, 0.5417, 0.5, 0.5417, 0.5, 0.5417, 0.5, 0.5417, 0.5, 0.4583, 0.5, 0.5417, 0.5, 0.5417, 0.5, 0.4583, 0.5, 0.5417, 0.5, 0.4583, 0.5, 0.4583, 0.5, 0.5417, 0.5, 0.5417, 0.25, 0.4583, 0.25, 0.4583, 0.25, 0.5417, 0.25, 0.4583, 0.5, 0.4583, 0.5, 0.4583, 0.5, 0.4583, 0.5, 0.5417, 0.25, 0.5417, 0.25, 0.5417, 0.25, 0.5417, 0.25, 0.5417, 0.5, 0.5417, 0.5, 0.5417, 0.5, 0.5417, 0.5, 0.4583, 0.5, 0.5417, 0.5, 0.5417, 0.5, 0.4583, 0.5, 0.4583, 0.25, 0.4583, 0.25, 0.4583, 0.25, 0.4583, 0.25, 0.5417, 0.25, 0.4583, 0.25, 0.4583, 0.25, 0.5417, 0.25, 0.5417, 0.5, 0.4583, 0.5, 0.4583, 0.5, 0.5417, 0.5, 0.4583, 0.5, 0.4583, 0.5, 0.4583, 0.5, 0.4583, 0.5, 0.5417, 0.25, 0.5417, 0.25, 0.5417, 0.25, 0.5417, 0.25, 0.4583, 0.5, 0.5417, 0.5, 0.5417, 0.5, 0.4583, 0.5, 0.5417, 0.5, 0.4583, 0.5, 0.4583, 0.5, 0.5417, 0.5, 0.5417, 0.25, 0.4583, 0.25, 0.4583, 0.25, 0.5417, 0.25, 0.5417, 0.5, 0.5417, 0.5, 0.5417, 0.5, 0.5417, 0.5, 0.4583, 0.25, 0.4583, 0.25, 0.4583, 0.25, 0.4583, 0.25, 0.5417, 0.25, 0.4583, 0.25, 0.4583, 0.25, 0.5417, 0.25, 0.5417, 0.5, 0.4583, 0.5, 0.4583, 0.5, 0.5417, 0.5, 0.4583, 0.5, 0.4583, 0.5, 0.4583, 0.5, 0.4583, 0.5, 0.5417, 0.25, 0.4583, 0.25, 0.4583, 0.25, 0.5417, 0.25, 0.4583, 0.25, 0.4583, 0.25, 0.4583, 0.25, 0.4583, 0.25, 0.4583, 0.5, 0.4583, 0.5, 0.4583, 0.5, 0.4583, 0.5, 0.4583, 0.5, 0.5417, 0.5, 0.5417, 0.5, 0.4583, 0.5, 0.5417, 0.5, 0.5417, 0.5, 0.5417, 0.5, 0.5417, 0.5, 0.4583, 0.25, 0.4583, 0.25, 0.4583, 0.25, 0.4583, 0.25, 0.4583, 0.5, 0.5417, 0.5, 0.5417, 0.5, 0.4583, 0.5, 0.5417, 0.25, 0.4583, 0.25, 0.4583, 0.25, 0.5417, 0.25, 0.5417, 0.5, 0.4583, 0.5, 0.4583, 0.5, 0.5417, 0.5, 0.4583, 0.5, 0.4583, 0.5, 0.4583, 0.5, 0.4583, 0.5, 0.5417, 0.25, 0.5417, 0.25, 0.5417, 0.25, 0.5417, 0.25, 0.4583, 0.5, 0.5417, 0.5, 0.5417, 0.5, 0.4583, 0.5, 0.4583, 0.25, 0.5417, 0.25, 0.5417, 0.25, 0.4583, 0.25, 0.5417, 0.5, 0.5417, 0.5, 0.5417, 0.5, 0.5417, 0.5, 0.4691, 0.25, 0.5309, 0.25, 0.5417, 0.25, 0.4583, 0.25, 0.4768, 0.5, 0.5232, 0.5, 0.5417, 0.5, 0.4583, 0.5, 0.5232, 0.25, 0.4768, 0.25, 0.4583, 0.25, 0.5417, 0.25, 0.4691, 0.5, 0.4768, 0.5, 0.4583, 0.5, 0.4583, 0.5, 0.5232, 0.5, 0.5309, 0.5, 0.5417, 0.5, 0.5417, 0.5, 0.5309, 0.25, 0.5232, 0.25, 0.5417, 0.25, 0.5417, 0.25, 0.4768, 0.25, 0.4691, 0.25, 0.4583, 0.25, 0.4583, 0.25, 0.5309, 0.5, 0.5232, 0.5, 0.5232, 0.5, 0.5309, 0.5, 0.4691, 0.25, 0.4768, 0.25, 0.4768, 0.25, 0.4691, 0.25, 0.5232, 0.25, 0.5309, 0.25, 0.5309, 0.25, 0.5232, 0.25, 0.4768, 0.5, 0.4691, 0.5, 0.4691, 0.5, 0.4768, 0.5, 0.5232, 0.5, 0.4768, 0.5, 0.4768, 0.5, 0.5232, 0.5, 0.4691, 0.5, 0.5309, 0.5, 0.5309, 0.5, 0.4691, 0.5, 0.4691, 0.25, 0.4768, 0.25, 0.4768, 0.25, 0.4691, 0.25, 0.5309, 0.5, 0.5232, 0.5, 0.5232, 0.5, 0.5309, 0.5, 0.5232, 0.5, 0.4768, 0.5, 0.4768, 0.5, 0.5232, 0.5, 0.4768, 0.5, 0.4691, 0.5, 0.4691, 0.5, 0.4768, 0.5, 0.4768, 0.25, 0.5232, 0.25, 0.5232, 0.25, 0.4768, 0.25, 0.5309, 0.25, 0.4691, 0.25, 0.4691, 0.25, 0.5309, 0.25, 0.5232, 0.25, 0.5309, 0.25, 0.5309, 0.25, 0.5232, 0.25, 0.4768, 0.5, 0.4691, 0.5, 0.4691, 0.5, 0.4768, 0.5, 0.5232, 0.5, 0.4768, 0.5, 0.4768, 0.5, 0.5232, 0.5, 0.4691, 0.5, 0.5309, 0.5, 0.5309, 0.5, 0.4691, 0.5, 0.4691, 0.5, 0.5309, 0.5, 0.5232, 0.5, 0.4768, 0.5, 0.5309, 0.25, 0.4691, 0.25, 0.4768, 0.25, 0.5232, 0.25, 0.4691, 0.5, 0.5309, 0.5, 0.5309, 0.5, 0.4691, 0.5, 0.4691, 0.25, 0.4768, 0.25, 0.4768, 0.25, 0.4691, 0.25, 0.5309, 0.5, 0.5232, 0.5, 0.5232, 0.5, 0.5309, 0.5, 0.4768, 0.25, 0.5232, 0.25, 0.5232, 0.25, 0.4768, 0.25, 0.5309, 0.25, 0.4691, 0.25, 0.4691, 0.25, 0.5309, 0.25, 0.5232, 0.25, 0.5309, 0.25, 0.5309, 0.25, 0.5232, 0.25, 0.4444, 0.5, 0.3894, 0.5, 0.375, 0.5, 0.4583, 0.5, 0.3894, 0.25, 0.4444, 0.25, 0.4583, 0.25, 0.375, 0.25, 0.3993, 0.5, 0.4348, 0.5, 0.4583, 0.5, 0.375, 0.5, 0.4348, 0.25, 0.3993, 0.25, 0.375, 0.25, 0.4583, 0.25, 0.6007, 0.5, 0.6106, 0.5, 0.625, 0.5, 0.625, 0.5, 0.3993, 0.25, 0.3894, 0.25, 0.375, 0.25, 0.375, 0.25, 0.6106, 0.25, 0.6007, 0.25, 0.625, 0.25, 0.625, 0.25, 0.3894, 0.5, 0.3993, 0.5, 0.375, 0.5, 0.375, 0.5, 0.6106, 0.5, 0.5556, 0.5, 0.5417, 0.5, 0.625, 0.5, 0.5556, 0.25, 0.6106, 0.25, 0.625, 0.25, 0.5417, 0.25, 0.5652, 0.5, 0.6007, 0.5, 0.625, 0.5, 0.5417, 0.5, 0.6007, 0.25, 0.5652, 0.25, 0.5417, 0.25, 0.625, 0.25, 0.4348, 0.5, 0.4444, 0.5, 0.4583, 0.5, 0.4583, 0.5, 0.5556, 0.5, 0.5652, 0.5, 0.5417, 0.5, 0.5417, 0.5, 0.5652, 0.25, 0.5556, 0.25, 0.5417, 0.25, 0.5417, 0.25, 0.4444, 0.25, 0.4348, 0.25, 0.4583, 0.25, 0.4583, 0.25, 0.3993, 0.5, 0.3894, 0.5, 0.3894, 0.5, 0.3993, 0.5, 0.5556, 0.25, 0.5652, 0.25, 0.5652, 0.25, 0.5556, 0.25, 0.6007, 0.25, 0.6106, 0.25, 0.6106, 0.25, 0.6007, 0.25, 0.5652, 0.5, 0.5556, 0.5, 0.5556, 0.5, 0.5652, 0.5, 0.6007, 0.5, 0.5652, 0.5, 0.5652, 0.5, 0.6007, 0.5, 0.3993, 0.25, 0.4348, 0.25, 0.4348, 0.25, 0.3993, 0.25, 0.5652, 0.25, 0.6007, 0.25, 0.6007, 0.25, 0.5652, 0.25, 0.6106, 0.5, 0.6007, 0.5, 0.6007, 0.5, 0.6106, 0.5, 0.4444, 0.5, 0.4348, 0.5, 0.4348, 0.5, 0.4444, 0.5, 0.3894, 0.25, 0.3993, 0.25, 0.3993, 0.25, 0.3894, 0.25, 0.5652, 0.5, 0.5556, 0.5, 0.5556, 0.5, 0.5652, 0.5, 0.6007, 0.25, 0.6106, 0.25, 0.6106, 0.25, 0.6007, 0.25, 0.5556, 0.25, 0.5652, 0.25, 0.5652, 0.25, 0.5556, 0.25, 0.3993, 0.5, 0.3894, 0.5, 0.3894, 0.5, 0.3993, 0.5, 0.3894, 0.5, 0.4444, 0.5, 0.4444, 0.5, 0.3894, 0.5, 0.4348, 0.25, 0.4444, 0.25, 0.4444, 0.25, 0.4348, 0.25, 0.4348, 0.25, 0.4444, 0.25, 0.4444, 0.25, 0.4348, 0.25, 0.3894, 0.5, 0.4444, 0.5, 0.4444, 0.5, 0.3894, 0.5, 0.3993, 0.5, 0.3894, 0.5, 0.3894, 0.5, 0.3993, 0.5, 0.5556, 0.25, 0.5652, 0.25, 0.5652, 0.25, 0.5556, 0.25, 0.4348, 0.25, 0.4444, 0.25, 0.4444, 0.25, 0.4348, 0.25, 0.5556, 0.5, 0.6106, 0.5, 0.6106, 0.5, 0.5556, 0.5, 0.4444, 0.25, 0.3894, 0.25, 0.3894, 0.25, 0.4444, 0.25, 0.6106, 0.25, 0.5556, 0.25, 0.5556, 0.25, 0.6106, 0.25, 0.4348, 0.5, 0.3993, 0.5, 0.3993, 0.5, 0.4348, 0.5, 0.6007, 0.5, 0.5652, 0.5, 0.5652, 0.5, 0.6007, 0.5, 0.3993, 0.25, 0.4348, 0.25, 0.4348, 0.25, 0.3993, 0.25, 0.5652, 0.25, 0.6007, 0.25, 0.6007, 0.25, 0.5652, 0.25, 0.6106, 0.5, 0.6007, 0.5, 0.6007, 0.5, 0.6106, 0.5, 0.3894, 0.25, 0.3993, 0.25, 0.3993, 0.25, 0.3894, 0.25, 0.4444, 0.25, 0.3894, 0.25, 0.3993, 0.25, 0.4348, 0.25, 0.5556, 0.5, 0.6106, 0.5, 0.6007, 0.5, 0.5652, 0.5, 0.3894, 0.5, 0.4444, 0.5, 0.4348, 0.5, 0.3993, 0.5, 0.6106, 0.25, 0.5556, 0.25, 0.5652, 0.25, 0.6007, 0.25, 0.5556, 0.5, 0.6106, 0.5, 0.6106, 0.5, 0.5556, 0.5, 0.4444, 0.25, 0.3894, 0.25, 0.3894, 0.25, 0.4444, 0.25, 0.6106, 0.25, 0.5556, 0.25, 0.5556, 0.25, 0.6106, 0.25, 0.4348, 0.5, 0.3993, 0.5, 0.3993, 0.5, 0.4348, 0.5, 0.6007, 0.5, 0.5652, 0.5, 0.5652, 0.5, 0.6007, 0.5, 0.3993, 0.25, 0.4348, 0.25, 0.4348, 0.25, 0.3993, 0.25, 0.5652, 0.25, 0.6007, 0.25, 0.6007, 0.25, 0.5652, 0.25, 0.6106, 0.5, 0.6007, 0.5, 0.6007, 0.5, 0.6106, 0.5, 0.4444, 0.5, 0.4348, 0.5, 0.4348, 0.5, 0.4444, 0.5, 0.3894, 0.25, 0.3993, 0.25, 0.3993, 0.25, 0.3894, 0.25, 0.5652, 0.5, 0.5556, 0.5, 0.5556, 0.5, 0.5652, 0.5, 0.6007, 0.25, 0.6106, 0.25, 0.6106, 0.25, 0.6007, 0.25, 0.625, 0.5, 0.7083, 0.5, 0.7083, 0.5, 0.625, 0.5, 0.7639, 0.5, 0.7917, 0.5, 0.7639, 0.5, 0.7639, 0.5, 0.125, 0.5, 0.2083, 0.5, 0.2083, 0.5, 0.125, 0.5, 0.2083, 0.5, 0.2917, 0.5, 0.2917, 0.5, 0.2083, 0.5, 0.125, 0.5, 0.2083, 0.5, 0.2083, 0.5, 0.125, 0.5, 0.2083, 0.5, 0.2917, 0.5, 0.2917, 0.5, 0.2083, 0.5, 0.7639, 0.5, 0.7917, 0.5, 0.7917, 0.5, 0.7639, 0.5, 0.4583, 0.75, 0.4583, 0.8333, 0.5417, 0.8333, 0.5417, 0.75, 0.4583, 0.8333, 0.4583, 0.9167, 0.5417, 0.9167, 0.5417, 0.8333, 0.375, 0.75, 0.375, 0.8333, 0.4583, 0.8333, 0.4583, 0.75, 0.375, 0.8333, 0.375, 0.9167, 0.4583, 0.9167, 0.4583, 0.8333, 0.2917, 0.4167, 0.3472, 0.4444, 0.4861, 0.3889, 0.4583, 0.3333, 0.3472, 0.4444, 0.4028, 0.4722, 0.5139, 0.4444, 0.4861, 0.3889, 0.125, 0.5, 0.2083, 0.5, 0.3472, 0.4444, 0.2917, 0.4167, 0.2083, 0.5, 0.2917, 0.5, 0.4028, 0.4722, 0.3472, 0.4444, 0.7083, 0.5, 0.7917, 0.5, 0.7917, 0.5, 0.7083, 0.5, 0.125, 0.5, 0.2083, 0.5, 0.2083, 0.5, 0.125, 0.5, 0.2083, 0.5, 0.2917, 0.5, 0.2917, 0.5, 0.2083, 0.5, 0.4583, 0.3333, 0.4861, 0.3889, 0.625, 0.3333, 0.625, 0.25, 0.7083, 0.5, 0.7917, 0.5, 0.7917, 0.5, 0.7083, 0.5, 0.125, 0.5, 0.2083, 0.5, 0.2083, 0.5, 0.125, 0.5, 0.2083, 0.5, 0.2917, 0.5, 0.2917, 0.5, 0.2083, 0.5, 0.625, 0.5, 0.7083, 0.5, 0.7083, 0.5, 0.625, 0.5, 0.7083, 0.5, 0.7361, 0.5, 0.7639, 0.5, 0.7917, 0.5, 0.7917, 0.5, 0.7083, 0.5, 0.125, 0.5, 0.2083, 0.5, 0.2083, 0.5, 0.125, 0.5, 0.2083, 0.5, 0.2917, 0.5, 0.2917, 0.5, 0.2083, 0.5, 0.125, 0.5, 0.2083, 0.5, 0.2083, 0.5, 0.125, 0.5, 0.2083, 0.5, 0.2917, 0.5, 0.2917, 0.5, 0.2083, 0.5, 0.625, 0.5, 0.7083, 0.5, 0.7083, 0.5, 0.625, 0.5, 0.7639, 0.5, 0.7917, 0.5, 0.7917, 0.5, 0.7639, 0.5, 0.125, 0.5, 0.2083, 0.5, 0.2083, 0.5, 0.125, 0.5, 0.2083, 0.5, 0.2917, 0.5, 0.2917, 0.5, 0.2083, 0.5, 0.625, 0.5, 0.7083, 0.5, 0.7083, 0.5, 0.625, 0.5, 0.7639, 0.5, 0.7917, 0.5, 0.7917, 0.5, 0.7639, 0.5, 0.625, 0.5, 0.7083, 0.5, 0.7083, 0.5, 0.625, 0.5, 0.625, 0.5, 0.625, 0.5, 0.7083, 0.5, 0.7917, 0.5, 0.7917, 0.5, 0.7639, 0.5, 0.7361, 0.5, 0.7083, 0.5, 0.625, 0.5, 0.7083, 0.5, 0.7083, 0.5, 0.625, 0.5, 0.7639, 0.5, 0.7917, 0.5, 0.7917, 0.5, 0.7639, 0.5, 0.125, 0.5, 0.2083, 0.5, 0.2083, 0.5, 0.125, 0.5, 0.2083, 0.5, 0.2917, 0.5, 0.2917, 0.5, 0.2083, 0.5, 0.375, 0.5, 0.2917, 0.5, 0.2917, 0.5, 0.375, 0.5, 0.2917, 0.5, 0.2083, 0.5, 0.2083, 0.5, 0.2917, 0.5, 0.125, 0.5, 0.2083, 0.5, 0.2083, 0.5, 0.125, 0.5, 0.125, 0.5, 0.125, 0.5, 0.2083, 0.5, 0.2917, 0.5, 0.2917, 0.5, 0.2083, 0.5, 0.2083, 0.5, 0.2917, 0.5, 0.2917, 0.5, 0.2083, 0.5, 0.5417, 0.75, 0.5417, 0.8333, 0.625, 0.8333, 0.625, 0.75, 0.5417, 0.8333, 0.5417, 0.9167, 0.625, 0.9167, 0.625, 0.8333, 0.875, 0.75, 0.7917, 0.75, 0.7917, 0.75, 0.875, 0.75, 0.7917, 0.75, 0.7083, 0.75, 0.7083, 0.75, 0.7917, 0.75, 0.875, 0.5, 0.7917, 0.5, 0.7917, 0.5, 0.875, 0.5, 0.7361, 0.5, 0.7083, 0.5, 0.7083, 0.5, 0.7361, 0.5, 0.6667, 0.6772, 0.7083, 0.75, 0.7083, 0.6772, 0.7083, 0.6772, 0.7083, 0.75, 0.7917, 0.75, 0.7917, 0.6772, 0.125, 0.6772, 0.125, 0.75, 0.2083, 0.75, 0.2083, 0.6772, 0.2083, 0.6772, 0.2083, 0.75, 0.2917, 0.75, 0.2917, 0.6772, 0.375, 0.75, 0.2917, 0.75, 0.2917, 0.75, 0.375, 0.75, 0.2917, 0.75, 0.2083, 0.75, 0.2083, 0.75, 0.2917, 0.75, 0.6667, 0.5, 0.7083, 0.5, 0.7083, 0.5, 0.7083, 0.5, 0.7917, 0.5, 0.7917, 0.5, 0.7083, 0.5, 0.2083, 0.5, 0.2083, 0.6772, 0.2917, 0.6772, 0.2917, 0.5, 0.7083, 0.5, 0.7083, 0.6772, 0.7917, 0.6772, 0.7917, 0.5, 0.6667, 0.5, 0.6667, 0.6772, 0.7083, 0.6772, 0.7083, 0.5, 0.4583, 0.0, 0.4583, 0.07281, 0.5417, 0.07281, 0.5417, 0.0, 0.375, 0.0, 0.375, 0.07281, 0.4583, 0.07281, 0.4583, 0.0, 0.4583, 0.5, 0.4583, 0.6772, 0.5417, 0.6772, 0.5417, 0.5, 0.375, 0.5, 0.375, 0.6772, 0.4583, 0.6772, 0.4583, 0.5, 0.8333, 0.5, 0.8333, 0.6772, 0.875, 0.6772, 0.875, 0.5, 0.2917, 0.5, 0.2917, 0.6772, 0.375, 0.6772, 0.375, 0.5, 0.5417, 0.5, 0.5417, 0.6772, 0.625, 0.6772, 0.625, 0.5, 0.5417, 0.0, 0.5417, 0.07281, 0.625, 0.07281, 0.625, 0.0, 0.7917, 0.5, 0.7917, 0.6772, 0.8333, 0.6772, 0.8333, 0.5, 0.625, 0.5, 0.625, 0.6772, 0.6667, 0.6772, 0.6667, 0.5, 0.625, 0.6772, 0.625, 0.75, 0.7083, 0.75, 0.6667, 0.6772, 0.7917, 0.6772, 0.7917, 0.75, 0.8333, 0.6772, 0.7917, 0.5, 0.8333, 0.5, 0.7917, 0.5, 0.625, 0.5, 0.6667, 0.5, 0.7083, 0.5, 0.625, 0.5, 0.7917, 0.5, 0.7639, 0.5, 0.7639, 0.5, 0.7917, 0.5, 0.7639, 0.5, 0.7361, 0.5, 0.7361, 0.5, 0.7639, 0.5, 0.7083, 0.5, 0.7361, 0.5, 0.7361, 0.5, 0.7083, 0.5, 0.7361, 0.5, 0.7639, 0.5, 0.7639, 0.5, 0.7361, 0.5, 0.7083, 0.5, 0.7361, 0.5, 0.7361, 0.5, 0.7083, 0.5, 0.7361, 0.5, 0.7639, 0.5, 0.7639, 0.5, 0.7361, 0.5, 0.7083, 0.5, 0.7361, 0.5, 0.7361, 0.5, 0.7083, 0.5, 0.7361, 0.5, 0.7639, 0.5, 0.7639, 0.5, 0.7361, 0.5, 0.7083, 0.5, 0.7361, 0.5, 0.7361, 0.5, 0.7083, 0.5, 0.7361, 0.5, 0.7639, 0.5, 0.7639, 0.5, 0.7361, 0.5, 0.7083, 0.5, 0.7361, 0.5, 0.7361, 0.5, 0.7361, 0.5, 0.7361, 0.5, 0.7639, 0.5, 0.7639, 0.5, 0.7361, 0.5, 0.7361, 0.5, 0.7639, 0.5, 0.7639, 0.5, 0.7361, 0.5, 0.7361, 0.5, 0.7639, 0.5, 0.7639, 0.5, 0.7361, 0.5, 0.7639, 0.5, 0.7917, 0.5, 0.7917, 0.5, 0.7639, 0.5, 0.7083, 0.5, 0.7361, 0.5, 0.7361, 0.5, 0.7083, 0.5, 0.1818, 0.3149, 0.2727, 0.3149, 0.2273, 0.3937, 0.0, 0.3149, 0.09091, 0.3149, 0.04546, 0.3937, 0.7273, 0.3149, 0.8182, 0.3149, 0.7727, 0.3937, 0.5455, 0.3149, 0.6364, 0.3149, 0.5909, 0.3937, 0.3636, 0.3149, 0.4545, 0.3149, 0.4091, 0.3937, 0.4091, 0.3937, 0.5, 0.3937, 0.4545, 0.4724, 0.4091, 0.3937, 0.4545, 0.3149, 0.5, 0.3937, 0.4545, 0.3149, 0.5455, 0.3149, 0.5, 0.3937, 0.5909, 0.3937, 0.6818, 0.3937, 0.6364, 0.4724, 0.5909, 0.3937, 0.6364, 0.3149, 0.6818, 0.3937, 0.6364, 0.3149, 0.7273, 0.3149, 0.6818, 0.3937, 0.7727, 0.3937, 0.8636, 0.3937, 0.8182, 0.4724, 0.7727, 0.3937, 0.8182, 0.3149, 0.8636, 0.3937, 0.8182, 0.3149, 0.9091, 0.3149, 0.8636, 0.3937, 0.04546, 0.3937, 0.1364, 0.3937, 0.09091, 0.4724, 0.04546, 0.3937, 0.09091, 0.3149, 0.1364, 0.3937, 0.09091, 0.3149, 0.1818, 0.3149, 0.1364, 0.3937, 0.2273, 0.3937, 0.3182, 0.3937, 0.2727, 0.4724, 0.2273, 0.3937, 0.2727, 0.3149, 0.3182, 0.3937, 0.2727, 0.3149, 0.3636, 0.3149, 0.3182, 0.3937, 0.4091, 0.2362, 0.4545, 0.3149, 0.3636, 0.3149, 0.4091, 0.2362, 0.5, 0.2362, 0.4545, 0.3149, 0.5, 0.2362, 0.5455, 0.3149, 0.4545, 0.3149, 0.5909, 0.2362, 0.6364, 0.3149, 0.5455, 0.3149, 0.5909, 0.2362, 0.6818, 0.2362, 0.6364, 0.3149, 0.6818, 0.2362, 0.7273, 0.3149, 0.6364, 0.3149, 0.7727, 0.2362, 0.8182, 0.3149, 0.7273, 0.3149, 0.7727, 0.2362, 0.8636, 0.2362, 0.8182, 0.3149, 0.8636, 0.2362, 0.9091, 0.3149, 0.8182, 0.3149, 0.04546, 0.2362, 0.09091, 0.3149, 0.0, 0.3149, 0.04546, 0.2362, 0.1364, 0.2362, 0.09091, 0.3149, 0.1364, 0.2362, 0.1818, 0.3149, 0.09091, 0.3149, 0.2273, 0.2362, 0.2727, 0.3149, 0.1818, 0.3149, 0.2273, 0.2362, 0.3182, 0.2362, 0.2727, 0.3149, 0.3182, 0.2362, 0.3636, 0.3149, 0.2727, 0.3149, 0.5, 0.2362, 0.5909, 0.2362, 0.5455, 0.3149, 0.6818, 0.2362, 0.7727, 0.2362, 0.7273, 0.3149, 0.8636, 0.2362, 0.9545, 0.2362, 0.9091, 0.3149, 0.1364, 0.2362, 0.2273, 0.2362, 0.1818, 0.3149, 0.3182, 0.2362, 0.4091, 0.2362, 0.3636, 0.3149, 0.4583, 0.5, 0.5417, 0.5, 0.5417, 0.5, 0.4583, 0.5, 0.4583, 0.5, 0.5417, 0.5, 0.5417, 0.5, 0.4583, 0.5, 0.375, 0.5, 0.4583, 0.5, 0.4583, 0.5, 0.375, 0.5, 0.375, 0.5, 0.4583, 0.5, 0.4583, 0.5, 0.375, 0.5, 0.5417, 0.25, 0.4583, 0.25, 0.4583, 0.25, 0.5417, 0.25, 0.5417, 0.25, 0.4583, 0.25, 0.4583, 0.25, 0.5417, 0.25, 0.625, 0.25, 0.5417, 0.25, 0.5417, 0.25, 0.625, 0.25, 0.625, 0.25, 0.5417, 0.25, 0.5417, 0.25, 0.625, 0.25, 0.4583, 0.25, 0.375, 0.25, 0.375, 0.25, 0.4583, 0.25, 0.4583, 0.25, 0.375, 0.25, 0.375, 0.25, 0.4583, 0.25, 0.5417, 0.5, 0.625, 0.5, 0.625, 0.5, 0.5417, 0.5, 0.5417, 0.5, 0.625, 0.5, 0.625, 0.5, 0.5417, 0.5, 0.5417, 0.25, 0.4583, 0.25, 0.4583, 0.25, 0.5417, 0.25, 0.4583, 0.5, 0.5417, 0.5, 0.5417, 0.5, 0.4583, 0.5, 0.5417, 0.5, 0.5417, 0.5, 0.5417, 0.5, 0.5417, 0.5, 0.4583, 0.5, 0.4583, 0.5, 0.4583, 0.5, 0.4583, 0.5, 0.4583, 0.5, 0.5417, 0.5, 0.5417, 0.5, 0.4583, 0.5, 0.2917, 0.5, 0.2917, 0.5, 0.375, 0.5, 0.375, 0.5, 0.5417, 0.5, 0.5417, 0.5, 0.625, 0.5, 0.625, 0.5, 0.7917, 0.5, 0.7917, 0.5, 0.875, 0.5, 0.875, 0.5, 0.7917, 0.5, 0.7917, 0.5, 0.875, 0.5, 0.875, 0.5, 0.625, 0.25, 0.625, 0.25, 0.5417, 0.25, 0.5417, 0.25, 0.4583, 0.5, 0.4583, 0.5, 0.5417, 0.5, 0.5417, 0.5, 0.5, 0.5, 0.625, 0.25, 0.625, 0.25, 0.5417, 0.25, 0.5417, 0.25, 0.375, 0.5, 0.375, 0.5, 0.4583, 0.5, 0.4583, 0.5, 0.4583, 0.5, 0.4583, 0.5, 0.5417, 0.5, 0.5417, 0.5, 0.625, 0.25, 0.625, 0.25, 0.5417, 0.25, 0.5417, 0.25, 0.5417, 0.25, 0.5417, 0.25, 0.4583, 0.25, 0.4583, 0.25, 0.5417, 0.5, 0.5417, 0.5, 0.4583, 0.5, 0.4583, 0.5, 0.375, 0.5, 0.375, 0.5, 0.4583, 0.5, 0.4583, 0.5, 0.5417, 0.5, 0.5417, 0.5, 0.625, 0.5, 0.625, 0.5, 0.7917, 0.5, 0.7917, 0.5, 0.875, 0.5, 0.875, 0.5, 0.5417, 0.5, 0.5417, 0.5, 0.625, 0.5, 0.625, 0.5, 0.4583, 0.25, 0.4583, 0.25, 0.375, 0.25, 0.375, 0.25, 0.375, 0.5, 0.375, 0.5, 0.375, 0.5, 0.375, 0.5, 0.5417, 0.5, 0.5417, 0.5, 0.4583, 0.5, 0.4583, 0.5, 0.5417, 0.5, 0.5417, 0.5, 0.4583, 0.5, 0.4583, 0.5, 0.5417, 0.5, 0.5417, 0.5, 0.4583, 0.5, 0.4583, 0.5, 0.5417, 0.5, 0.5417, 0.5, 0.5417, 0.5, 0.5417, 0.5, 0.5417, 0.5, 0.5417, 0.5, 0.4583, 0.5, 0.4583, 0.5, 0.5417, 0.5, 0.5417, 0.5, 0.5417, 0.5, 0.5417, 0.5, 0.4691, 0.25, 0.4583, 0.25, 0.5417, 0.25, 0.5309, 0.25, 0.4348, 0.25, 0.4348, 0.25, 0.4444, 0.25, 0.4444, 0.25, 0.4444, 0.25, 0.4444, 0.25, 0.3894, 0.25, 0.3894, 0.25, 0.2917, 0.4167, 0.4583, 0.3333, 0.4861, 0.3889, 0.3472, 0.4444, 0.4583, 0.3333, 0.625, 0.25, 0.625, 0.3333, 0.4861, 0.3889, 0.4861, 0.3889, 0.625, 0.3333, 0.625, 0.4167, 0.5139, 0.4444, 0.875, 0.75, 0.875, 0.75, 0.7917, 0.75, 0.7917, 0.75, 0.2917, 0.5, 0.375, 0.5, 0.375, 0.6772, 0.2917, 0.6772, 0.1818, 0.3149, 0.2273, 0.3937, 0.2727, 0.3149, 0.0, 0.3149, 0.04546, 0.3937, 0.09091, 0.3149, 0.7273, 0.3149, 0.7727, 0.3937, 0.8182, 0.3149, 0.5455, 0.3149, 0.5909, 0.3937, 0.6364, 0.3149, 0.3636, 0.3149, 0.4091, 0.3937, 0.4545, 0.3149, 0.4091, 0.3937, 0.4545, 0.4724, 0.5, 0.3937, 0.4091, 0.3937, 0.5, 0.3937, 0.4545, 0.3149, 0.4545, 0.3149, 0.5, 0.3937, 0.5455, 0.3149, 0.5909, 0.3937, 0.6364, 0.4724, 0.6818, 0.3937, 0.5909, 0.3937, 0.6818, 0.3937, 0.6364, 0.3149, 0.6364, 0.3149, 0.6818, 0.3937, 0.7273, 0.3149, 0.7727, 0.3937, 0.8182, 0.4724, 0.8636, 0.3937, 0.7727, 0.3937, 0.8636, 0.3937, 0.8182, 0.3149, 0.8182, 0.3149, 0.8636, 0.3937, 0.9091, 0.3149, 0.04546, 0.3937, 0.09091, 0.4724, 0.1364, 0.3937, 0.04546, 0.3937, 0.1364, 0.3937, 0.09091, 0.3149, 0.09091, 0.3149, 0.1364, 0.3937, 0.1818, 0.3149, 0.2273, 0.3937, 0.2727, 0.4724, 0.3182, 0.3937, 0.2273, 0.3937, 0.3182, 0.3937, 0.2727, 0.3149, 0.2727, 0.3149, 0.3182, 0.3937, 0.3636, 0.3149, 0.4091, 0.2362, 0.3636, 0.3149, 0.4545, 0.3149, 0.4091, 0.2362, 0.4545, 0.3149, 0.5, 0.2362, 0.5, 0.2362, 0.4545, 0.3149, 0.5455, 0.3149, 0.5909, 0.2362, 0.5455, 0.3149, 0.6364, 0.3149, 0.5909, 0.2362, 0.6364, 0.3149, 0.6818, 0.2362, 0.6818, 0.2362, 0.6364, 0.3149, 0.7273, 0.3149, 0.7727, 0.2362, 0.7273, 0.3149, 0.8182, 0.3149, 0.7727, 0.2362, 0.8182, 0.3149, 0.8636, 0.2362, 0.8636, 0.2362, 0.8182, 0.3149, 0.9091, 0.3149, 0.04546, 0.2362, 0.0, 0.3149, 0.09091, 0.3149, 0.04546, 0.2362, 0.09091, 0.3149, 0.1364, 0.2362, 0.1364, 0.2362, 0.09091, 0.3149, 0.1818, 0.3149, 0.2273, 0.2362, 0.1818, 0.3149, 0.2727, 0.3149, 0.2273, 0.2362, 0.2727, 0.3149, 0.3182, 0.2362, 0.3182, 0.2362, 0.2727, 0.3149, 0.3636, 0.3149, 0.5, 0.2362, 0.5455, 0.3149, 0.5909, 0.2362, 0.6818, 0.2362, 0.7273, 0.3149, 0.7727, 0.2362, 0.8636, 0.2362, 0.9091, 0.3149, 0.9545, 0.2362, 0.1364, 0.2362, 0.1818, 0.3149, 0.2273, 0.2362, 0.3182, 0.2362, 0.3636, 0.3149, 0.4091, 0.2362, 0.5417, 0.25, 0.5417, 0.25, 0.4583, 0.25, 0.4583, 0.25, 0.4583, 0.5, 0.4583, 0.5, 0.5417, 0.5, 0.5417, 0.5, 0.5417, 0.5, 0.5417, 0.5, 0.5417, 0.5, 0.5417, 0.5, 0.4583, 0.5, 0.4583, 0.5, 0.4583, 0.5, 0.4583, 0.5, 0.4583, 0.5, 0.4583, 0.5, 0.5417, 0.5, 0.5417, 0.5, 0.5417, 0.25, 0.5, 0.25, 0.5, 0.25, 0.5417, 0.25, 0.4583, 0.5, 0.4583, 0.5, 0.4583, 0.5, 0.4583, 0.5, 0.5, 0.25, 0.4583, 0.25, 0.4583, 0.25, 0.5, 0.25, 0.4583, 0.5, 0.5, 0.5, 0.5, 0.5, 0.4583, 0.5, 0.5, 0.25, 0.5, 0.25, 0.5, 0.25, 0.5, 0.25, 0.5, 0.5, 0.4583, 0.5, 0.4583, 0.5, 0.5, 0.5, 0.5, 0.25, 0.4583, 0.25, 0.4583, 0.25, 0.5, 0.25, 0.4583, 0.5, 0.5, 0.5, 0.5, 0.5, 0.4583, 0.5, 0.5, 0.5, 0.5, 0.5, 0.5, 0.5, 0.5, 0.5, 0.4583, 0.25, 0.4583, 0.25, 0.4583, 0.25, 0.4583, 0.25, 0.5, 0.5, 0.4583, 0.5, 0.4583, 0.5, 0.5, 0.5, 0.5, 0.25, 0.5, 0.25, 0.5, 0.25, 0.5, 0.25, 0.5, 0.5, 0.5, 0.5, 0.5, 0.5, 0.5, 0.5, 0.4583, 0.25, 0.4583, 0.25, 0.4583, 0.25, 0.4583, 0.25, 0.4583, 0.5, 0.5, 0.5, 0.5, 0.5, 0.4583, 0.5, 0.4583, 0.5, 0.4583, 0.5, 0.4583, 0.5, 0.4583, 0.5, 0.5, 0.25, 0.5, 0.25, 0.5, 0.25, 0.5, 0.25, 0.5, 0.5, 0.4583, 0.5, 0.4583, 0.5, 0.5, 0.5, 0.5, 0.25, 0.4583, 0.25, 0.4583, 0.25, 0.5, 0.25, 0.4583, 0.5, 0.5, 0.5, 0.5, 0.5, 0.4583, 0.5, 0.4583, 0.5, 0.5, 0.5, 0.5, 0.5, 0.4583, 0.5, 0.5, 0.25, 0.4583, 0.25, 0.4583, 0.25, 0.5, 0.25, 0.5, 0.5, 0.5, 0.5, 0.5, 0.5, 0.5, 0.5, 0.4583, 0.25, 0.4583, 0.25, 0.4583, 0.25, 0.4583, 0.25, 0.4583, 0.5, 0.5, 0.5, 0.5, 0.5, 0.4583, 0.5, 0.4583, 0.5, 0.4583, 0.5, 0.4583, 0.5, 0.4583, 0.5])
me_exploration_frigate.use_mirror_x = True
me_exploration_frigate.update()

# ---- objects
ob_exploration_frigate = bpy.data.objects.new('Exploration Frigate', me_exploration_frigate)

# ---- transforms, parenting, visibility, modifiers, constraints
ob_exploration_frigate.location = (0.0, 0.0, 0.0)
ob_exploration_frigate.use_mesh_mirror_x = True

# ---- collection membership
col_ships.objects.link(ob_exploration_frigate)

# ---- scene / render settings (as saved in the file)
scene.frame_start = 1; scene.frame_end = 120; scene.frame_set(120)
scene.render.engine = 'BLENDER_EEVEE_NEXT'
scene.render.image_settings.file_format = 'FFMPEG'
scene.render.image_settings.color_mode = 'RGB'
scene.render.resolution_x = 1344
scene.render.resolution_y = 768
scene.render.use_render_cache = True
scene.render.bake_bias = 0.0
scene.render.bake_samples = 0
scene.eevee.taa_render_samples = 16
bpy.context.view_layer.update()

# ---- added for rendering (the .blend has no active camera and no usable light): camera, sun
cam_auto = bpy.data.cameras.new('AutoCamera')
cam_auto.lens = 50.0
cam_auto.sensor_width = 36.0
cam_auto.clip_end = 1000.0
ob_auto_camera = bpy.data.objects.new('AutoCamera', cam_auto)
scene.collection.objects.link(ob_auto_camera)
ob_auto_camera.location = (5.60623, -6.64017, 4.55152)
ob_auto_camera.rotation_euler = (1.09748, -7.21219e-08, 0.694738)
scene.camera = ob_auto_camera
light_auto_sun = bpy.data.lights.new('AutoSun', 'SUN')
light_auto_sun.energy = 3.0
light_auto_sun.angle = 0.0523599
ob_auto_sun = bpy.data.objects.new('AutoSun', light_auto_sun)
scene.collection.objects.link(ob_auto_sun)
ob_auto_sun.rotation_euler = (0.872665, 0.174533, 0.523599)
bpy.context.view_layer.update()
